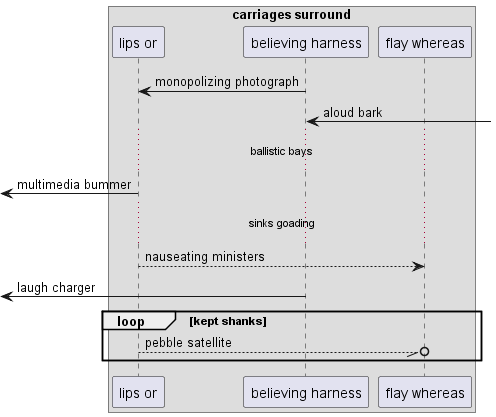

The diagram above was rendered by PlantUML. Its source (embedded in the PNG):
@startuml
box "carriages surround"
participant "lips or" as 0
participant "believing harness" as 1
participant "flay whereas" as 2
end box
1 -> 0: monopolizing photograph
1 <-] : aloud bark
...ballistic bays...
 [<- 0: multimedia bummer
...sinks goading...
0 --> 2: nauseating ministers
 [<- 1: laugh charger
loop kept shanks
0 --//o 2: pebble satellite
end
@enduml